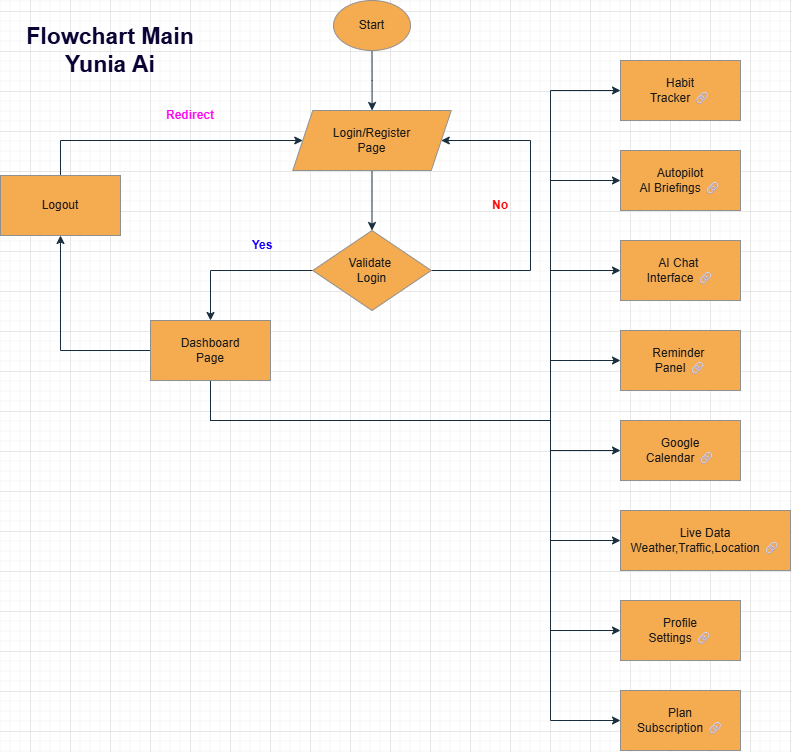

The diagram above was exported from draw.io. Its source (the exported page's mxGraphModel, read from the mxfile embedded in the PNG):
<mxGraphModel dx="1489" dy="753" grid="1" gridSize="10" guides="1" tooltips="1" connect="1" arrows="1" fold="1" page="1" pageScale="1" pageWidth="850" pageHeight="1100" background="none" math="0" shadow="0">
  <root>
    <mxCell id="0" />
    <mxCell id="1" parent="0" />
    <mxCell id="UCgNjqBs6FVbdXEMONgc-3" value="" style="edgeStyle=orthogonalEdgeStyle;rounded=0;orthogonalLoop=1;jettySize=auto;html=1;labelBackgroundColor=none;strokeColor=#182E3E;fontColor=default;" parent="1" source="UCgNjqBs6FVbdXEMONgc-1" target="UCgNjqBs6FVbdXEMONgc-2" edge="1">
      <mxGeometry relative="1" as="geometry" />
    </mxCell>
    <mxCell id="UCgNjqBs6FVbdXEMONgc-1" value="Start" style="ellipse;whiteSpace=wrap;html=1;labelBackgroundColor=none;fillColor=#F5AB50;strokeColor=#909090;fontColor=#1A1A1A;" parent="1" vertex="1">
      <mxGeometry x="383" y="30" width="77" height="50" as="geometry" />
    </mxCell>
    <mxCell id="UCgNjqBs6FVbdXEMONgc-5" value="" style="edgeStyle=orthogonalEdgeStyle;rounded=0;orthogonalLoop=1;jettySize=auto;html=1;labelBackgroundColor=none;strokeColor=#182E3E;fontColor=default;" parent="1" source="UCgNjqBs6FVbdXEMONgc-2" target="UCgNjqBs6FVbdXEMONgc-4" edge="1">
      <mxGeometry relative="1" as="geometry" />
    </mxCell>
    <mxCell id="UCgNjqBs6FVbdXEMONgc-2" value="Login/Register&lt;div&gt;Page&lt;/div&gt;" style="shape=parallelogram;perimeter=parallelogramPerimeter;whiteSpace=wrap;html=1;fixedSize=1;labelBackgroundColor=none;fillColor=#F5AB50;strokeColor=#909090;fontColor=#1A1A1A;" parent="1" vertex="1">
      <mxGeometry x="342.25" y="140" width="158.5" height="60" as="geometry" />
    </mxCell>
    <mxCell id="UCgNjqBs6FVbdXEMONgc-7" value="" style="edgeStyle=orthogonalEdgeStyle;rounded=0;orthogonalLoop=1;jettySize=auto;html=1;entryX=0.5;entryY=0;entryDx=0;entryDy=0;labelBackgroundColor=none;strokeColor=#182E3E;fontColor=default;" parent="1" source="UCgNjqBs6FVbdXEMONgc-4" target="UCgNjqBs6FVbdXEMONgc-6" edge="1">
      <mxGeometry relative="1" as="geometry">
        <Array as="points">
          <mxPoint x="260" y="300" />
        </Array>
      </mxGeometry>
    </mxCell>
    <mxCell id="UCgNjqBs6FVbdXEMONgc-10" value="" style="edgeStyle=orthogonalEdgeStyle;rounded=0;orthogonalLoop=1;jettySize=auto;html=1;entryX=1;entryY=0.5;entryDx=0;entryDy=0;labelBackgroundColor=none;strokeColor=#182E3E;fontColor=default;" parent="1" source="UCgNjqBs6FVbdXEMONgc-4" target="UCgNjqBs6FVbdXEMONgc-2" edge="1">
      <mxGeometry relative="1" as="geometry">
        <mxPoint x="680" y="350" as="targetPoint" />
        <Array as="points">
          <mxPoint x="580" y="300" />
          <mxPoint x="580" y="170" />
        </Array>
      </mxGeometry>
    </mxCell>
    <mxCell id="UCgNjqBs6FVbdXEMONgc-4" value="Validate&amp;nbsp;&lt;div&gt;Login&lt;/div&gt;" style="rhombus;whiteSpace=wrap;html=1;labelBackgroundColor=none;fillColor=#F5AB50;strokeColor=#909090;fontColor=#1A1A1A;" parent="1" vertex="1">
      <mxGeometry x="362.25" y="260" width="118.5" height="80" as="geometry" />
    </mxCell>
    <mxCell id="zkcyto_-1dSrvh1yYMSG-3" value="" style="edgeStyle=orthogonalEdgeStyle;rounded=0;orthogonalLoop=1;jettySize=auto;html=1;labelBackgroundColor=none;strokeColor=#182E3E;fontColor=default;" edge="1" parent="1" source="UCgNjqBs6FVbdXEMONgc-6" target="zkcyto_-1dSrvh1yYMSG-2">
      <mxGeometry relative="1" as="geometry" />
    </mxCell>
    <mxCell id="zkcyto_-1dSrvh1yYMSG-7" value="" style="edgeStyle=orthogonalEdgeStyle;rounded=0;orthogonalLoop=1;jettySize=auto;html=1;labelBackgroundColor=none;strokeColor=#182E3E;fontColor=default;" edge="1" parent="1" source="UCgNjqBs6FVbdXEMONgc-6" target="zkcyto_-1dSrvh1yYMSG-6">
      <mxGeometry relative="1" as="geometry">
        <Array as="points">
          <mxPoint x="260" y="450" />
          <mxPoint x="600" y="450" />
          <mxPoint x="600" y="300" />
        </Array>
      </mxGeometry>
    </mxCell>
    <mxCell id="zkcyto_-1dSrvh1yYMSG-9" style="edgeStyle=orthogonalEdgeStyle;rounded=0;orthogonalLoop=1;jettySize=auto;html=1;exitX=1;exitY=0.5;exitDx=0;exitDy=0;labelBackgroundColor=none;strokeColor=#182E3E;fontColor=default;" edge="1" parent="1" source="UCgNjqBs6FVbdXEMONgc-6" target="zkcyto_-1dSrvh1yYMSG-8">
      <mxGeometry relative="1" as="geometry">
        <Array as="points">
          <mxPoint x="260" y="380" />
          <mxPoint x="260" y="450" />
          <mxPoint x="600" y="450" />
          <mxPoint x="600" y="390" />
        </Array>
      </mxGeometry>
    </mxCell>
    <mxCell id="zkcyto_-1dSrvh1yYMSG-11" style="edgeStyle=orthogonalEdgeStyle;rounded=0;orthogonalLoop=1;jettySize=auto;html=1;entryX=0;entryY=0.5;entryDx=0;entryDy=0;labelBackgroundColor=none;strokeColor=#182E3E;fontColor=default;" edge="1" parent="1" source="UCgNjqBs6FVbdXEMONgc-6" target="zkcyto_-1dSrvh1yYMSG-10">
      <mxGeometry relative="1" as="geometry">
        <Array as="points">
          <mxPoint x="260" y="450" />
          <mxPoint x="600" y="450" />
          <mxPoint x="600" y="480" />
        </Array>
      </mxGeometry>
    </mxCell>
    <mxCell id="zkcyto_-1dSrvh1yYMSG-13" style="edgeStyle=orthogonalEdgeStyle;rounded=0;orthogonalLoop=1;jettySize=auto;html=1;entryX=0;entryY=0.5;entryDx=0;entryDy=0;labelBackgroundColor=none;strokeColor=#182E3E;fontColor=default;" edge="1" parent="1" source="UCgNjqBs6FVbdXEMONgc-6" target="zkcyto_-1dSrvh1yYMSG-12">
      <mxGeometry relative="1" as="geometry">
        <Array as="points">
          <mxPoint x="260" y="450" />
          <mxPoint x="600" y="450" />
          <mxPoint x="600" y="570" />
        </Array>
      </mxGeometry>
    </mxCell>
    <mxCell id="zkcyto_-1dSrvh1yYMSG-15" style="edgeStyle=orthogonalEdgeStyle;rounded=0;orthogonalLoop=1;jettySize=auto;html=1;entryX=0;entryY=0.5;entryDx=0;entryDy=0;labelBackgroundColor=none;strokeColor=#182E3E;fontColor=default;" edge="1" parent="1" source="UCgNjqBs6FVbdXEMONgc-6" target="zkcyto_-1dSrvh1yYMSG-14">
      <mxGeometry relative="1" as="geometry">
        <Array as="points">
          <mxPoint x="260" y="450" />
          <mxPoint x="600" y="450" />
          <mxPoint x="600" y="660" />
        </Array>
      </mxGeometry>
    </mxCell>
    <mxCell id="zkcyto_-1dSrvh1yYMSG-17" style="edgeStyle=orthogonalEdgeStyle;rounded=0;orthogonalLoop=1;jettySize=auto;html=1;entryX=0;entryY=0.5;entryDx=0;entryDy=0;labelBackgroundColor=none;strokeColor=#182E3E;fontColor=default;" edge="1" parent="1" source="UCgNjqBs6FVbdXEMONgc-6" target="zkcyto_-1dSrvh1yYMSG-16">
      <mxGeometry relative="1" as="geometry">
        <Array as="points">
          <mxPoint x="260" y="450" />
          <mxPoint x="600" y="450" />
          <mxPoint x="600" y="750" />
        </Array>
      </mxGeometry>
    </mxCell>
    <mxCell id="zkcyto_-1dSrvh1yYMSG-20" style="edgeStyle=orthogonalEdgeStyle;rounded=0;orthogonalLoop=1;jettySize=auto;html=1;entryX=0;entryY=0.5;entryDx=0;entryDy=0;strokeColor=#182E3E;fontColor=#1A1A1A;" edge="1" parent="1" source="UCgNjqBs6FVbdXEMONgc-6" target="zkcyto_-1dSrvh1yYMSG-19">
      <mxGeometry relative="1" as="geometry">
        <Array as="points">
          <mxPoint x="260" y="450" />
          <mxPoint x="600" y="450" />
          <mxPoint x="600" y="210" />
        </Array>
      </mxGeometry>
    </mxCell>
    <mxCell id="zkcyto_-1dSrvh1yYMSG-22" style="edgeStyle=orthogonalEdgeStyle;rounded=0;orthogonalLoop=1;jettySize=auto;html=1;entryX=0;entryY=0.5;entryDx=0;entryDy=0;strokeColor=#182E3E;fontColor=#1A1A1A;" edge="1" parent="1" source="UCgNjqBs6FVbdXEMONgc-6" target="zkcyto_-1dSrvh1yYMSG-21">
      <mxGeometry relative="1" as="geometry">
        <Array as="points">
          <mxPoint x="260" y="450" />
          <mxPoint x="600" y="450" />
          <mxPoint x="600" y="120" />
        </Array>
      </mxGeometry>
    </mxCell>
    <mxCell id="UCgNjqBs6FVbdXEMONgc-6" value="Dashboard&lt;div&gt;Page&lt;/div&gt;" style="whiteSpace=wrap;html=1;labelBackgroundColor=none;fillColor=#F5AB50;strokeColor=#909090;fontColor=#1A1A1A;" parent="1" vertex="1">
      <mxGeometry x="200" y="350" width="120" height="60" as="geometry" />
    </mxCell>
    <mxCell id="UCgNjqBs6FVbdXEMONgc-8" value="&lt;b&gt;&lt;font style=&quot;color: rgb(28, 0, 255);&quot;&gt;Yes&lt;/font&gt;&lt;/b&gt;" style="text;html=1;align=center;verticalAlign=middle;whiteSpace=wrap;rounded=0;labelBackgroundColor=none;fontColor=#1A1A1A;" parent="1" vertex="1">
      <mxGeometry x="282.25" y="260" width="60" height="30" as="geometry" />
    </mxCell>
    <mxCell id="UCgNjqBs6FVbdXEMONgc-11" value="&lt;b&gt;&lt;font style=&quot;color: rgb(255, 0, 0);&quot;&gt;No&lt;/font&gt;&lt;/b&gt;" style="text;html=1;align=center;verticalAlign=middle;whiteSpace=wrap;rounded=0;labelBackgroundColor=none;fontColor=#1A1A1A;" parent="1" vertex="1">
      <mxGeometry x="520" y="220" width="60" height="30" as="geometry" />
    </mxCell>
    <mxCell id="zkcyto_-1dSrvh1yYMSG-1" value="&lt;b&gt;&lt;font style=&quot;font-size: 23px; color: rgb(10, 2, 51);&quot;&gt;Flowchart Main Yunia Ai&lt;/font&gt;&lt;/b&gt;" style="text;html=1;align=center;verticalAlign=middle;whiteSpace=wrap;rounded=0;labelBackgroundColor=none;fontColor=#1A1A1A;" vertex="1" parent="1">
      <mxGeometry x="60" y="40" width="200" height="80" as="geometry" />
    </mxCell>
    <mxCell id="zkcyto_-1dSrvh1yYMSG-4" style="edgeStyle=orthogonalEdgeStyle;rounded=0;orthogonalLoop=1;jettySize=auto;html=1;entryX=0;entryY=0.5;entryDx=0;entryDy=0;labelBackgroundColor=none;strokeColor=#182E3E;fontColor=default;" edge="1" parent="1" source="zkcyto_-1dSrvh1yYMSG-2" target="UCgNjqBs6FVbdXEMONgc-2">
      <mxGeometry relative="1" as="geometry">
        <Array as="points">
          <mxPoint x="110" y="170" />
        </Array>
      </mxGeometry>
    </mxCell>
    <mxCell id="zkcyto_-1dSrvh1yYMSG-2" value="Logout" style="whiteSpace=wrap;html=1;labelBackgroundColor=none;fillColor=#F5AB50;strokeColor=#909090;fontColor=#1A1A1A;" vertex="1" parent="1">
      <mxGeometry x="50" y="205" width="120" height="60" as="geometry" />
    </mxCell>
    <mxCell id="zkcyto_-1dSrvh1yYMSG-5" value="&lt;b&gt;&lt;font style=&quot;color: rgb(255, 4, 243);&quot;&gt;Redirect&lt;/font&gt;&lt;/b&gt;" style="text;html=1;align=center;verticalAlign=middle;whiteSpace=wrap;rounded=0;labelBackgroundColor=none;fontColor=#1A1A1A;" vertex="1" parent="1">
      <mxGeometry x="210" y="130" width="60" height="30" as="geometry" />
    </mxCell>
    <mxCell id="zkcyto_-1dSrvh1yYMSG-6" value="AI Chat&amp;nbsp;&lt;div&gt;Interface&amp;nbsp;🔗&lt;/div&gt;" style="whiteSpace=wrap;html=1;labelBackgroundColor=none;fillColor=#F5AB50;strokeColor=#909090;fontColor=#1A1A1A;" vertex="1" parent="1">
      <mxGeometry x="670" y="270" width="120" height="60" as="geometry" />
    </mxCell>
    <mxCell id="zkcyto_-1dSrvh1yYMSG-8" value="Reminder&amp;nbsp;&lt;div&gt;Panel&amp;nbsp;🔗&lt;/div&gt;" style="whiteSpace=wrap;html=1;labelBackgroundColor=none;fillColor=#F5AB50;strokeColor=#909090;fontColor=#1A1A1A;" vertex="1" parent="1">
      <mxGeometry x="670" y="360" width="120" height="60" as="geometry" />
    </mxCell>
    <mxCell id="zkcyto_-1dSrvh1yYMSG-10" value="Google&lt;div&gt;Calendar&amp;nbsp;🔗&lt;/div&gt;" style="whiteSpace=wrap;html=1;labelBackgroundColor=none;fillColor=#F5AB50;strokeColor=#909090;fontColor=#1A1A1A;" vertex="1" parent="1">
      <mxGeometry x="670" y="450" width="120" height="60" as="geometry" />
    </mxCell>
    <mxCell id="zkcyto_-1dSrvh1yYMSG-12" value="Live Data&lt;div&gt;Weather,Traffic,Location&amp;nbsp;🔗&lt;/div&gt;" style="whiteSpace=wrap;html=1;labelBackgroundColor=none;fillColor=#F5AB50;strokeColor=#909090;fontColor=#1A1A1A;" vertex="1" parent="1">
      <mxGeometry x="670" y="540" width="170" height="60" as="geometry" />
    </mxCell>
    <mxCell id="zkcyto_-1dSrvh1yYMSG-14" value="Profile&lt;div&gt;Settings&amp;nbsp;🔗&lt;/div&gt;" style="whiteSpace=wrap;html=1;labelBackgroundColor=none;fillColor=#F5AB50;strokeColor=#909090;fontColor=#1A1A1A;" vertex="1" parent="1">
      <mxGeometry x="670" y="630" width="120" height="60" as="geometry" />
    </mxCell>
    <mxCell id="zkcyto_-1dSrvh1yYMSG-16" value="Plan&lt;div&gt;Subscription&amp;nbsp;🔗&lt;/div&gt;" style="whiteSpace=wrap;html=1;labelBackgroundColor=none;fillColor=#F5AB50;strokeColor=#909090;fontColor=#1A1A1A;" vertex="1" parent="1">
      <mxGeometry x="670" y="720" width="120" height="60" as="geometry" />
    </mxCell>
    <mxCell id="zkcyto_-1dSrvh1yYMSG-19" value="Autopilot&lt;div&gt;AI Briefings&amp;nbsp;🔗&lt;/div&gt;" style="whiteSpace=wrap;html=1;labelBackgroundColor=none;fillColor=#F5AB50;strokeColor=#909090;fontColor=#1A1A1A;" vertex="1" parent="1">
      <mxGeometry x="670" y="180" width="120" height="60" as="geometry" />
    </mxCell>
    <mxCell id="zkcyto_-1dSrvh1yYMSG-21" value="Habit&lt;div&gt;Tracker&amp;nbsp;&lt;font style=&quot;color: rgb(255, 108, 240);&quot;&gt;🔗&lt;/font&gt;&lt;/div&gt;" style="whiteSpace=wrap;html=1;labelBackgroundColor=none;fillColor=#F5AB50;strokeColor=#909090;fontColor=#1A1A1A;" vertex="1" parent="1">
      <mxGeometry x="670" y="90" width="120" height="60" as="geometry" />
    </mxCell>
  </root>
</mxGraphModel>